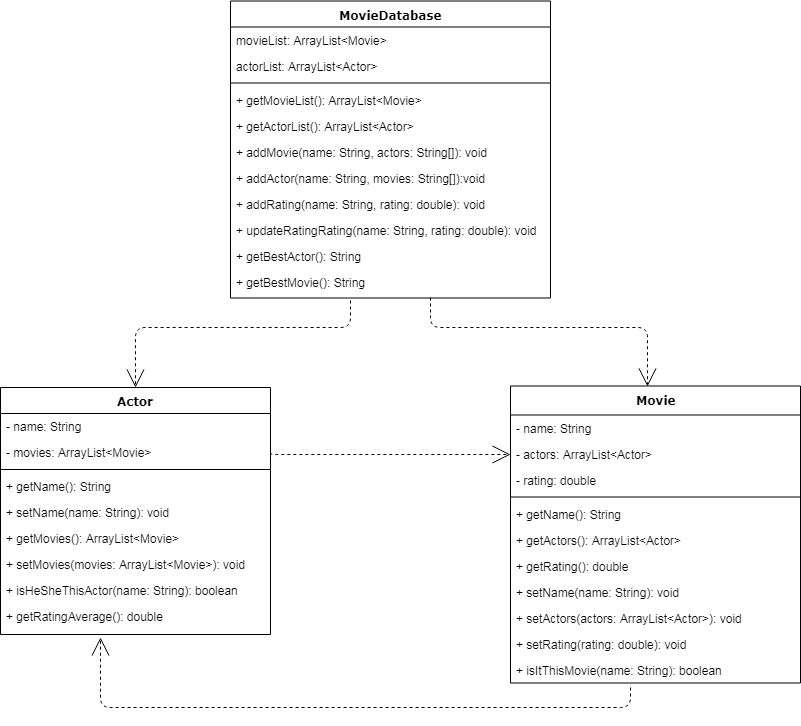

The diagram above was exported from draw.io. Its source (the exported page's mxGraphModel, read from the mxfile embedded in the PNG):
<mxGraphModel dx="1320" dy="433" grid="1" gridSize="10" guides="1" tooltips="1" connect="1" arrows="1" fold="1" page="1" pageScale="1" pageWidth="1100" pageHeight="850" background="#ffffff" math="0" shadow="0">
  <root>
    <mxCell id="0" />
    <mxCell id="1" parent="0" />
    <mxCell id="78961159f06e98e8-17" value="Actor" style="swimlane;html=1;fontStyle=1;align=center;verticalAlign=top;childLayout=stackLayout;horizontal=1;startSize=26;horizontalStack=0;resizeParent=1;resizeLast=0;collapsible=1;marginBottom=0;swimlaneFillColor=#ffffff;rounded=0;shadow=0;comic=0;labelBackgroundColor=none;strokeColor=#000000;strokeWidth=1;fillColor=none;fontFamily=Verdana;fontSize=12;fontColor=#000000;" parent="1" vertex="1">
      <mxGeometry x="90" y="420" width="270" height="247" as="geometry" />
    </mxCell>
    <mxCell id="78961159f06e98e8-21" value="- name: String" style="text;html=1;strokeColor=none;fillColor=none;align=left;verticalAlign=top;spacingLeft=4;spacingRight=4;whiteSpace=wrap;overflow=hidden;rotatable=0;points=[[0,0.5],[1,0.5]];portConstraint=eastwest;" parent="78961159f06e98e8-17" vertex="1">
      <mxGeometry y="26" width="270" height="26" as="geometry" />
    </mxCell>
    <mxCell id="78961159f06e98e8-23" value="- movies: ArrayList&amp;lt;Movie&amp;gt;" style="text;html=1;strokeColor=none;fillColor=none;align=left;verticalAlign=top;spacingLeft=4;spacingRight=4;whiteSpace=wrap;overflow=hidden;rotatable=0;points=[[0,0.5],[1,0.5]];portConstraint=eastwest;" parent="78961159f06e98e8-17" vertex="1">
      <mxGeometry y="52" width="270" height="26" as="geometry" />
    </mxCell>
    <mxCell id="78961159f06e98e8-19" value="" style="line;html=1;strokeWidth=1;fillColor=none;align=left;verticalAlign=middle;spacingTop=-1;spacingLeft=3;spacingRight=3;rotatable=0;labelPosition=right;points=[];portConstraint=eastwest;" parent="78961159f06e98e8-17" vertex="1">
      <mxGeometry y="78" width="270" height="8" as="geometry" />
    </mxCell>
    <mxCell id="78961159f06e98e8-20" value="+ getName(): String" style="text;html=1;strokeColor=none;fillColor=none;align=left;verticalAlign=top;spacingLeft=4;spacingRight=4;whiteSpace=wrap;overflow=hidden;rotatable=0;points=[[0,0.5],[1,0.5]];portConstraint=eastwest;" parent="78961159f06e98e8-17" vertex="1">
      <mxGeometry y="86" width="270" height="26" as="geometry" />
    </mxCell>
    <mxCell id="78961159f06e98e8-27" value="+ setName(name: String): void" style="text;html=1;strokeColor=none;fillColor=none;align=left;verticalAlign=top;spacingLeft=4;spacingRight=4;whiteSpace=wrap;overflow=hidden;rotatable=0;points=[[0,0.5],[1,0.5]];portConstraint=eastwest;" parent="78961159f06e98e8-17" vertex="1">
      <mxGeometry y="112" width="270" height="26" as="geometry" />
    </mxCell>
    <mxCell id="n7sbGcqOoKGibt3MA0BJ-1" value="+ getMovies(): ArrayList&amp;lt;Movie&amp;gt;" style="text;html=1;strokeColor=none;fillColor=none;align=left;verticalAlign=top;spacingLeft=4;spacingRight=4;whiteSpace=wrap;overflow=hidden;rotatable=0;points=[[0,0.5],[1,0.5]];portConstraint=eastwest;" vertex="1" parent="78961159f06e98e8-17">
      <mxGeometry y="138" width="270" height="26" as="geometry" />
    </mxCell>
    <mxCell id="n7sbGcqOoKGibt3MA0BJ-2" value="+ setMovies(movies: ArrayList&amp;lt;Movie&amp;gt;): void" style="text;html=1;strokeColor=none;fillColor=none;align=left;verticalAlign=top;spacingLeft=4;spacingRight=4;whiteSpace=wrap;overflow=hidden;rotatable=0;points=[[0,0.5],[1,0.5]];portConstraint=eastwest;" vertex="1" parent="78961159f06e98e8-17">
      <mxGeometry y="164" width="270" height="26" as="geometry" />
    </mxCell>
    <mxCell id="n7sbGcqOoKGibt3MA0BJ-3" value="+ isHeSheThisActor(name: String): boolean" style="text;html=1;strokeColor=none;fillColor=none;align=left;verticalAlign=top;spacingLeft=4;spacingRight=4;whiteSpace=wrap;overflow=hidden;rotatable=0;points=[[0,0.5],[1,0.5]];portConstraint=eastwest;" vertex="1" parent="78961159f06e98e8-17">
      <mxGeometry y="190" width="270" height="26" as="geometry" />
    </mxCell>
    <mxCell id="n7sbGcqOoKGibt3MA0BJ-4" value="+ getRatingAverage(): double" style="text;html=1;strokeColor=none;fillColor=none;align=left;verticalAlign=top;spacingLeft=4;spacingRight=4;whiteSpace=wrap;overflow=hidden;rotatable=0;points=[[0,0.5],[1,0.5]];portConstraint=eastwest;" vertex="1" parent="78961159f06e98e8-17">
      <mxGeometry y="216" width="270" height="26" as="geometry" />
    </mxCell>
    <mxCell id="78961159f06e98e8-30" value="Movie" style="swimlane;html=1;fontStyle=1;align=center;verticalAlign=top;childLayout=stackLayout;horizontal=1;startSize=29;horizontalStack=0;resizeParent=1;resizeLast=0;collapsible=1;marginBottom=0;swimlaneFillColor=#ffffff;rounded=0;shadow=0;comic=0;labelBackgroundColor=none;strokeColor=#000000;strokeWidth=1;fillColor=none;fontFamily=Verdana;fontSize=12;fontColor=#000000;" parent="1" vertex="1">
      <mxGeometry x="600" y="418.5" width="290" height="297" as="geometry" />
    </mxCell>
    <mxCell id="78961159f06e98e8-31" value="- name: String" style="text;html=1;strokeColor=none;fillColor=none;align=left;verticalAlign=top;spacingLeft=4;spacingRight=4;whiteSpace=wrap;overflow=hidden;rotatable=0;points=[[0,0.5],[1,0.5]];portConstraint=eastwest;" parent="78961159f06e98e8-30" vertex="1">
      <mxGeometry y="29" width="290" height="26" as="geometry" />
    </mxCell>
    <mxCell id="78961159f06e98e8-32" value="- actors: ArrayList&amp;lt;Actor&amp;gt;" style="text;html=1;strokeColor=none;fillColor=none;align=left;verticalAlign=top;spacingLeft=4;spacingRight=4;whiteSpace=wrap;overflow=hidden;rotatable=0;points=[[0,0.5],[1,0.5]];portConstraint=eastwest;" parent="78961159f06e98e8-30" vertex="1">
      <mxGeometry y="55" width="290" height="26" as="geometry" />
    </mxCell>
    <mxCell id="78961159f06e98e8-33" value="- rating: double" style="text;html=1;strokeColor=none;fillColor=none;align=left;verticalAlign=top;spacingLeft=4;spacingRight=4;whiteSpace=wrap;overflow=hidden;rotatable=0;points=[[0,0.5],[1,0.5]];portConstraint=eastwest;" parent="78961159f06e98e8-30" vertex="1">
      <mxGeometry y="81" width="290" height="26" as="geometry" />
    </mxCell>
    <mxCell id="78961159f06e98e8-38" value="" style="line;html=1;strokeWidth=1;fillColor=none;align=left;verticalAlign=middle;spacingTop=-1;spacingLeft=3;spacingRight=3;rotatable=0;labelPosition=right;points=[];portConstraint=eastwest;" parent="78961159f06e98e8-30" vertex="1">
      <mxGeometry y="107" width="290" height="8" as="geometry" />
    </mxCell>
    <mxCell id="78961159f06e98e8-39" value="+ getName(): String" style="text;html=1;strokeColor=none;fillColor=none;align=left;verticalAlign=top;spacingLeft=4;spacingRight=4;whiteSpace=wrap;overflow=hidden;rotatable=0;points=[[0,0.5],[1,0.5]];portConstraint=eastwest;" parent="78961159f06e98e8-30" vertex="1">
      <mxGeometry y="115" width="290" height="26" as="geometry" />
    </mxCell>
    <mxCell id="78961159f06e98e8-40" value="+ getActors(): ArrayList&amp;lt;Actor&amp;gt;" style="text;html=1;strokeColor=none;fillColor=none;align=left;verticalAlign=top;spacingLeft=4;spacingRight=4;whiteSpace=wrap;overflow=hidden;rotatable=0;points=[[0,0.5],[1,0.5]];portConstraint=eastwest;" parent="78961159f06e98e8-30" vertex="1">
      <mxGeometry y="141" width="290" height="26" as="geometry" />
    </mxCell>
    <mxCell id="78961159f06e98e8-42" value="+ getRating(): double" style="text;html=1;strokeColor=none;fillColor=none;align=left;verticalAlign=top;spacingLeft=4;spacingRight=4;whiteSpace=wrap;overflow=hidden;rotatable=0;points=[[0,0.5],[1,0.5]];portConstraint=eastwest;" parent="78961159f06e98e8-30" vertex="1">
      <mxGeometry y="167" width="290" height="26" as="geometry" />
    </mxCell>
    <mxCell id="n7sbGcqOoKGibt3MA0BJ-6" value="+ setName(name: String): void" style="text;html=1;strokeColor=none;fillColor=none;align=left;verticalAlign=top;spacingLeft=4;spacingRight=4;whiteSpace=wrap;overflow=hidden;rotatable=0;points=[[0,0.5],[1,0.5]];portConstraint=eastwest;" vertex="1" parent="78961159f06e98e8-30">
      <mxGeometry y="193" width="290" height="26" as="geometry" />
    </mxCell>
    <mxCell id="n7sbGcqOoKGibt3MA0BJ-5" value="+ setActors(actors: ArrayList&amp;lt;Actor&amp;gt;): void" style="text;html=1;strokeColor=none;fillColor=none;align=left;verticalAlign=top;spacingLeft=4;spacingRight=4;whiteSpace=wrap;overflow=hidden;rotatable=0;points=[[0,0.5],[1,0.5]];portConstraint=eastwest;" vertex="1" parent="78961159f06e98e8-30">
      <mxGeometry y="219" width="290" height="26" as="geometry" />
    </mxCell>
    <mxCell id="n7sbGcqOoKGibt3MA0BJ-7" value="+ setRating(rating: double): void" style="text;html=1;strokeColor=none;fillColor=none;align=left;verticalAlign=top;spacingLeft=4;spacingRight=4;whiteSpace=wrap;overflow=hidden;rotatable=0;points=[[0,0.5],[1,0.5]];portConstraint=eastwest;" vertex="1" parent="78961159f06e98e8-30">
      <mxGeometry y="245" width="290" height="26" as="geometry" />
    </mxCell>
    <mxCell id="n7sbGcqOoKGibt3MA0BJ-8" value="+ isItThisMovie(name: String): boolean" style="text;html=1;strokeColor=none;fillColor=none;align=left;verticalAlign=top;spacingLeft=4;spacingRight=4;whiteSpace=wrap;overflow=hidden;rotatable=0;points=[[0,0.5],[1,0.5]];portConstraint=eastwest;" vertex="1" parent="78961159f06e98e8-30">
      <mxGeometry y="271" width="290" height="26" as="geometry" />
    </mxCell>
    <mxCell id="78961159f06e98e8-43" value="MovieDatabase" style="swimlane;html=1;fontStyle=1;align=center;verticalAlign=top;childLayout=stackLayout;horizontal=1;startSize=26;horizontalStack=0;resizeParent=1;resizeLast=0;collapsible=1;marginBottom=0;swimlaneFillColor=#ffffff;rounded=0;shadow=0;comic=0;labelBackgroundColor=none;strokeColor=#000000;strokeWidth=1;fillColor=none;fontFamily=Verdana;fontSize=12;fontColor=#000000;" parent="1" vertex="1">
      <mxGeometry x="320" y="33.5" width="320" height="297" as="geometry" />
    </mxCell>
    <mxCell id="78961159f06e98e8-44" value="movieList: ArrayList&amp;lt;Movie&amp;gt;" style="text;html=1;strokeColor=none;fillColor=none;align=left;verticalAlign=top;spacingLeft=4;spacingRight=4;whiteSpace=wrap;overflow=hidden;rotatable=0;points=[[0,0.5],[1,0.5]];portConstraint=eastwest;" parent="78961159f06e98e8-43" vertex="1">
      <mxGeometry y="26" width="320" height="26" as="geometry" />
    </mxCell>
    <mxCell id="78961159f06e98e8-45" value="actorList: ArrayList&amp;lt;Actor&amp;gt;" style="text;html=1;strokeColor=none;fillColor=none;align=left;verticalAlign=top;spacingLeft=4;spacingRight=4;whiteSpace=wrap;overflow=hidden;rotatable=0;points=[[0,0.5],[1,0.5]];portConstraint=eastwest;" parent="78961159f06e98e8-43" vertex="1">
      <mxGeometry y="52" width="320" height="26" as="geometry" />
    </mxCell>
    <mxCell id="78961159f06e98e8-51" value="" style="line;html=1;strokeWidth=1;fillColor=none;align=left;verticalAlign=middle;spacingTop=-1;spacingLeft=3;spacingRight=3;rotatable=0;labelPosition=right;points=[];portConstraint=eastwest;" parent="78961159f06e98e8-43" vertex="1">
      <mxGeometry y="78" width="320" height="8" as="geometry" />
    </mxCell>
    <mxCell id="78961159f06e98e8-52" value="+ getMovieList(): ArrayList&amp;lt;Movie&amp;gt;" style="text;html=1;strokeColor=none;fillColor=none;align=left;verticalAlign=top;spacingLeft=4;spacingRight=4;whiteSpace=wrap;overflow=hidden;rotatable=0;points=[[0,0.5],[1,0.5]];portConstraint=eastwest;" parent="78961159f06e98e8-43" vertex="1">
      <mxGeometry y="86" width="320" height="26" as="geometry" />
    </mxCell>
    <mxCell id="78961159f06e98e8-53" value="+ getActorList(): ArrayList&amp;lt;Actor&amp;gt;" style="text;html=1;strokeColor=none;fillColor=none;align=left;verticalAlign=top;spacingLeft=4;spacingRight=4;whiteSpace=wrap;overflow=hidden;rotatable=0;points=[[0,0.5],[1,0.5]];portConstraint=eastwest;" parent="78961159f06e98e8-43" vertex="1">
      <mxGeometry y="112" width="320" height="26" as="geometry" />
    </mxCell>
    <mxCell id="n7sbGcqOoKGibt3MA0BJ-10" value="+ addMovie(name: String, actors: String[]): void" style="text;html=1;strokeColor=none;fillColor=none;align=left;verticalAlign=top;spacingLeft=4;spacingRight=4;whiteSpace=wrap;overflow=hidden;rotatable=0;points=[[0,0.5],[1,0.5]];portConstraint=eastwest;" vertex="1" parent="78961159f06e98e8-43">
      <mxGeometry y="138" width="320" height="26" as="geometry" />
    </mxCell>
    <mxCell id="n7sbGcqOoKGibt3MA0BJ-9" value="+ addActor(name: String, movies: String[]):void" style="text;html=1;strokeColor=none;fillColor=none;align=left;verticalAlign=top;spacingLeft=4;spacingRight=4;whiteSpace=wrap;overflow=hidden;rotatable=0;points=[[0,0.5],[1,0.5]];portConstraint=eastwest;" vertex="1" parent="78961159f06e98e8-43">
      <mxGeometry y="164" width="320" height="26" as="geometry" />
    </mxCell>
    <mxCell id="n7sbGcqOoKGibt3MA0BJ-11" value="+ addRating(name: String, rating: double): void" style="text;html=1;strokeColor=none;fillColor=none;align=left;verticalAlign=top;spacingLeft=4;spacingRight=4;whiteSpace=wrap;overflow=hidden;rotatable=0;points=[[0,0.5],[1,0.5]];portConstraint=eastwest;" vertex="1" parent="78961159f06e98e8-43">
      <mxGeometry y="190" width="320" height="26" as="geometry" />
    </mxCell>
    <mxCell id="n7sbGcqOoKGibt3MA0BJ-13" value="+ updateRatingRating(name: String, rating: double): void" style="text;html=1;strokeColor=none;fillColor=none;align=left;verticalAlign=top;spacingLeft=4;spacingRight=4;whiteSpace=wrap;overflow=hidden;rotatable=0;points=[[0,0.5],[1,0.5]];portConstraint=eastwest;" vertex="1" parent="78961159f06e98e8-43">
      <mxGeometry y="216" width="320" height="26" as="geometry" />
    </mxCell>
    <mxCell id="n7sbGcqOoKGibt3MA0BJ-14" value="+ getBestActor(): String" style="text;html=1;strokeColor=none;fillColor=none;align=left;verticalAlign=top;spacingLeft=4;spacingRight=4;whiteSpace=wrap;overflow=hidden;rotatable=0;points=[[0,0.5],[1,0.5]];portConstraint=eastwest;" vertex="1" parent="78961159f06e98e8-43">
      <mxGeometry y="242" width="320" height="26" as="geometry" />
    </mxCell>
    <mxCell id="n7sbGcqOoKGibt3MA0BJ-15" value="+ getBestMovie(): String" style="text;html=1;strokeColor=none;fillColor=none;align=left;verticalAlign=top;spacingLeft=4;spacingRight=4;whiteSpace=wrap;overflow=hidden;rotatable=0;points=[[0,0.5],[1,0.5]];portConstraint=eastwest;" vertex="1" parent="78961159f06e98e8-43">
      <mxGeometry y="268" width="320" height="26" as="geometry" />
    </mxCell>
    <mxCell id="78961159f06e98e8-129" style="edgeStyle=elbowEdgeStyle;html=1;labelBackgroundColor=none;startFill=0;startSize=8;endArrow=open;endFill=0;endSize=16;fontFamily=Verdana;fontSize=12;elbow=vertical;dashed=1;" parent="1" edge="1">
      <mxGeometry relative="1" as="geometry">
        <mxPoint x="720" y="720" as="sourcePoint" />
        <mxPoint x="190" y="670" as="targetPoint" />
        <Array as="points">
          <mxPoint x="450" y="740" />
        </Array>
      </mxGeometry>
    </mxCell>
    <mxCell id="n7sbGcqOoKGibt3MA0BJ-16" style="edgeStyle=elbowEdgeStyle;html=1;labelBackgroundColor=none;startFill=0;startSize=8;endArrow=open;endFill=0;endSize=16;fontFamily=Verdana;fontSize=12;elbow=vertical;dashed=1;entryX=0.5;entryY=0;entryDx=0;entryDy=0;" edge="1" parent="1" target="78961159f06e98e8-17">
      <mxGeometry relative="1" as="geometry">
        <mxPoint x="440" y="333" as="sourcePoint" />
        <mxPoint x="490" y="340.5" as="targetPoint" />
        <Array as="points">
          <mxPoint x="410" y="360" />
        </Array>
      </mxGeometry>
    </mxCell>
    <mxCell id="n7sbGcqOoKGibt3MA0BJ-17" style="edgeStyle=elbowEdgeStyle;html=1;labelBackgroundColor=none;startFill=0;startSize=8;endArrow=open;endFill=0;endSize=16;fontFamily=Verdana;fontSize=12;elbow=vertical;dashed=1;entryX=0.472;entryY=0.002;entryDx=0;entryDy=0;entryPerimeter=0;exitX=0.625;exitY=1.096;exitDx=0;exitDy=0;exitPerimeter=0;" edge="1" parent="1" source="n7sbGcqOoKGibt3MA0BJ-15" target="78961159f06e98e8-30">
      <mxGeometry relative="1" as="geometry">
        <mxPoint x="530" y="330" as="sourcePoint" />
        <mxPoint x="490" y="340.5" as="targetPoint" />
        <Array as="points">
          <mxPoint x="620" y="360" />
        </Array>
      </mxGeometry>
    </mxCell>
    <mxCell id="n7sbGcqOoKGibt3MA0BJ-18" style="edgeStyle=elbowEdgeStyle;html=1;labelBackgroundColor=none;startFill=0;startSize=8;endArrow=open;endFill=0;endSize=16;fontFamily=Verdana;fontSize=12;elbow=vertical;dashed=1;exitX=1;exitY=0.5;exitDx=0;exitDy=0;entryX=0;entryY=0.5;entryDx=0;entryDy=0;" edge="1" parent="1" source="78961159f06e98e8-23" target="78961159f06e98e8-32">
      <mxGeometry relative="1" as="geometry">
        <mxPoint x="730" y="730" as="sourcePoint" />
        <mxPoint x="590" y="485" as="targetPoint" />
        <Array as="points">
          <mxPoint x="480" y="487" />
          <mxPoint x="470" y="485" />
        </Array>
      </mxGeometry>
    </mxCell>
  </root>
</mxGraphModel>